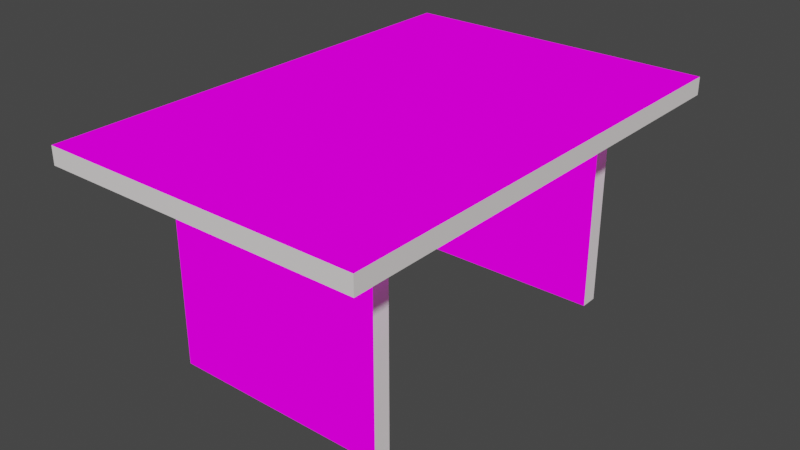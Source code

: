 # Source: Table.blend  (saved by Blender 3.4.6; exported with 4.5.12 LTS)
import bpy
from mathutils import Matrix  # noqa: F401  (used for matrix-valued properties, if any)

bpy.ops.wm.read_factory_settings(use_empty=True)
scene = bpy.context.scene
scene.name = 'Scene'

# ---- collections
col_collection = bpy.data.collections.new('Collection'); scene.collection.children.link(col_collection)

# ---- images (referenced by path relative to the original .blend; pixels are not part of the script)
import os
ASSET_DIR = os.environ.get("B2B_ASSET_DIR", "")  # directory of the original .blend (textures are referenced by path, not embedded)
HERE = os.path.dirname(os.path.abspath(__file__))  # packed textures are extracted next to this script under _unpacked/

def load_image(name, relpath, width, height, colorspace="sRGB"):
    """Load a texture the original file referenced (path relative to the .blend, or extracted next to this script)."""
    p = next((c for c in (os.path.join(HERE, relpath), os.path.join(ASSET_DIR, relpath)) if relpath and os.path.exists(c)), "")
    if p:
        img = bpy.data.images.load(p, check_existing=True)
        img.name = name
    else:  # same state as the original file: an image datablock whose file is absent (Cycles renders it pink)
        img = bpy.data.images.new(name, width, height)
        img.source = "FILE"
        img.filepath = "//" + (relpath or name)
    img.colorspace_settings.name = colorspace
    return img
img_table_jpg = load_image('table.jpg', 'table.jpg', 1024, 1024, 'sRGB')

# ---- materials (node trees are filled in below, after node groups)
mat_material_001 = bpy.data.materials.new('Material.001')
mat_material_001.use_transparent_shadow = False
mat_material_002 = bpy.data.materials.new('Material.002')
mat_material_002.use_transparent_shadow = False

# ---- material node trees
mat_material_001.use_nodes = True; mat_material_001.node_tree.nodes.clear()
_N = mat_material_001.node_tree.nodes; _L = mat_material_001.node_tree.links
n0 = _N.new('ShaderNodeOutputMaterial'); n0.name = 'Material Output'; n0.location = (300, 300)
n1 = _N.new('ShaderNodeTexImage'); n1.name = 'Image Texture'; n1.location = (2, 274)
n1.image = img_table_jpg
_L.new(n1.outputs[0], n0.inputs[0])
n0.is_active_output = True
mat_material_002.use_nodes = True; mat_material_002.node_tree.nodes.clear()
_N = mat_material_002.node_tree.nodes; _L = mat_material_002.node_tree.links
n0 = _N.new('ShaderNodeOutputMaterial'); n0.name = 'Material Output'; n0.location = (300, 300)
n1 = _N.new('ShaderNodeBsdfPrincipled'); n1.name = 'Principled BSDF'; n1.location = (10, 300)
n1.distribution = 'GGX'
n1.subsurface_method = 'RANDOM_WALK_SKIN'
n1.inputs[2].default_value = 0.0
n1.inputs[3].default_value = 1.45
n1.inputs[13].default_value = 0.0
n1.inputs[19].default_value = 0.25
n1.inputs[20].default_value = 1.0
n1.inputs[27].default_value = (0.02855, 0.005354, 0.002015, 1.0)
n1.inputs[28].default_value = 1.0
_L.new(n1.outputs[0], n0.inputs[0])
n0.is_active_output = True

# ---- world
world_world = bpy.data.worlds.new('World'); scene.world = world_world
world_world.use_nodes = True; world_world.node_tree.nodes.clear()
_N = world_world.node_tree.nodes; _L = world_world.node_tree.links
n0 = _N.new('ShaderNodeOutputWorld'); n0.name = 'World Output'; n0.location = (300, 300)
n1 = _N.new('ShaderNodeBackground'); n1.name = 'Background'; n1.location = (10, 300)
n1.inputs[0].default_value = (0.05088, 0.05088, 0.05088, 1.0)
_L.new(n1.outputs[0], n0.inputs[0])
n0.is_active_output = True
world_world.color = (0.05088, 0.05088, 0.05088)
world_world.use_sun_shadow = False
world_world.sun_shadow_jitter_overblur = 0.0

# ---- meshes
me_cube_001 = bpy.data.meshes.new('Cube.001')
me_cube_001.from_pydata([(-1.992, 0.6801, 0.009334), (-1.992, 0.6801, 3.744), (-1.992, 1.0, 0.009334), (-1.992, 1.0, 3.744), (1.998, 0.6801, 0.009334), (1.998, 0.6801, 3.744), (1.998, 1.0, 0.009334), (1.998, 1.0, 3.744), (-1.992, -4.99, 0.009334), (-1.992, -4.99, 3.744), (-1.992, -4.67, 0.009334), (-1.992, -4.67, 3.744), (1.998, -4.99, 0.009334), (1.998, -4.99, 3.744), (1.998, -4.67, 0.009334), (1.998, -4.67, 3.744), (-2.905, -6.346, 4.067), (-2.905, 2.277, 4.066), (-2.905, -6.346, 3.747), (-2.905, 2.277, 3.746), (2.905, -6.346, 4.067), (2.905, 2.277, 4.066), (2.905, -6.346, 3.747), (2.905, 2.277, 3.746)], [], [(0, 1, 3, 2), (2, 3, 7, 6), (6, 7, 5, 4), (4, 5, 1, 0), (2, 6, 4, 0), (7, 3, 1, 5), (8, 9, 11, 10), (10, 11, 15, 14), (14, 15, 13, 12), (12, 13, 9, 8), (10, 14, 12, 8), (15, 11, 9, 13), (16, 17, 19, 18), (18, 19, 23, 22), (22, 23, 21, 20), (20, 21, 17, 16), (18, 22, 20, 16), (23, 19, 17, 21)])
me_cube_001.polygons.foreach_set('material_index', [1, 0, 1, 0, 1, 0, 1, 0, 1, 0, 1, 0, 1, 0, 1, 0, 1, 1])
_uv = me_cube_001.uv_layers.new(name='UVMap')
_uv.uv.foreach_set('vector', [0.375, 0.0, 0.625, 0.0, 0.625, 0.25, 0.375, 0.25, 0.375, 0.25, 0.625, 0.25, 0.625, 0.5, 0.375, 0.5, 0.375, 0.5, 0.625, 0.5, 0.625, 0.75, 0.375, 0.75, 0.375, 0.75, 0.625, 0.75, 0.625, 1.0, 0.375, 1.0, 0.125, 0.5, 0.375, 0.5, 0.375, 0.75, 0.125, 0.75, 0.625, 0.5, 0.875, 0.5, 0.875, 0.75, 0.625, 0.75, 0.375, 0.0, 0.625, 0.0, 0.625, 0.25, 0.375, 0.25, 0.375, 0.25, 0.625, 0.25, 0.625, 0.5, 0.375, 0.5, 0.375, 0.5, 0.625, 0.5, 0.625, 0.75, 0.375, 0.75, 0.375, 0.75, 0.625, 0.75, 0.625, 1.0, 0.375, 1.0, 0.125, 0.5, 0.375, 0.5, 0.375, 0.75, 0.125, 0.75, 0.625, 0.5, 0.875, 0.5, 0.875, 0.75, 0.625, 0.75, 0.375, 0.0, 0.625, 0.0, 0.625, 0.25, 0.375, 0.25, 0.375, 0.25, 0.625, 0.25, 0.625, 0.5, 0.375, 0.5, 0.375, 0.5, 0.625, 0.5, 0.625, 0.75, 0.375, 0.75, 0.375, 0.75, 0.625, 0.75, 0.625, 1.0, 0.375, 1.0, 0.125, 0.5, 0.375, 0.5, 0.375, 0.75, 0.125, 0.75, 0.625, 0.5, 0.875, 0.5, 0.875, 0.75, 0.625, 0.75])
me_cube_001.materials.append(mat_material_001)
me_cube_001.materials.append(mat_material_002)
me_cube_001.update()

# ---- objects
ob_cube = bpy.data.objects.new('Cube', me_cube_001)

# ---- transforms, parenting, visibility, modifiers, constraints
ob_cube.location = (0.0, 0.0, 0.0)

# ---- collection membership
col_collection.objects.link(ob_cube)

# ---- scene / render settings (as saved in the file)
scene.frame_start = 1; scene.frame_end = 250; scene.frame_set(1)
scene.render.engine = 'BLENDER_EEVEE_NEXT'
scene.cycles.sampling_pattern = 'TABULATED_SOBOL'
scene.cycles.use_light_tree = False
scene.view_settings.view_transform = 'Filmic'
bpy.context.view_layer.update()

# ---- added for rendering (the .blend has no active camera and no usable light): camera, sun
cam_auto = bpy.data.cameras.new('AutoCamera')
cam_auto.lens = 50.0
cam_auto.sensor_width = 36.0
cam_auto.clip_end = 1000.0
ob_auto_camera = bpy.data.objects.new('AutoCamera', cam_auto)
scene.collection.objects.link(ob_auto_camera)
ob_auto_camera.location = (10.3272, -14.4275, 10.2999)
ob_auto_camera.rotation_euler = (1.09748, -7.21219e-08, 0.694738)
scene.camera = ob_auto_camera
light_auto_sun = bpy.data.lights.new('AutoSun', 'SUN')
light_auto_sun.energy = 3.0
light_auto_sun.angle = 0.0523599
ob_auto_sun = bpy.data.objects.new('AutoSun', light_auto_sun)
scene.collection.objects.link(ob_auto_sun)
ob_auto_sun.rotation_euler = (0.872665, 0.174533, 0.523599)
bpy.context.view_layer.update()
